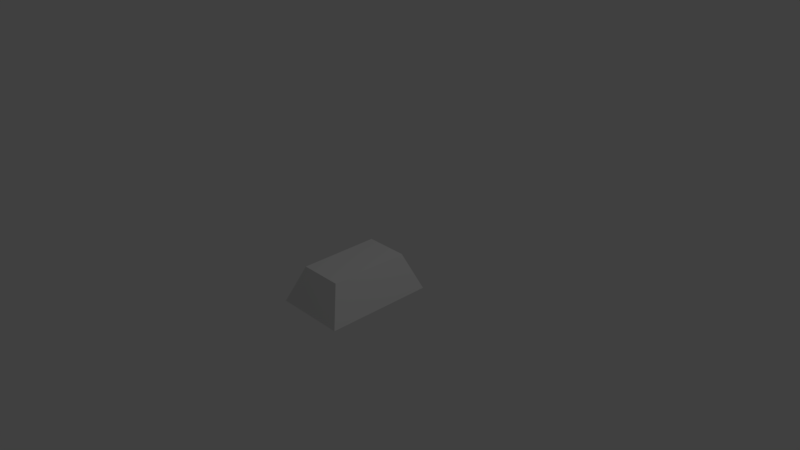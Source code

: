 # Source: foot.blend  (saved by Blender 2.78.0; exported with 4.5.12 LTS)
import bpy
from mathutils import Matrix  # noqa: F401  (used for matrix-valued properties, if any)

bpy.ops.wm.read_factory_settings(use_empty=True)
scene = bpy.context.scene
scene.name = 'Scene'

# ---- collections
col_collection_1 = bpy.data.collections.new('Collection 1'); scene.collection.children.link(col_collection_1)

# ---- materials (node trees are filled in below, after node groups)
mat_material = bpy.data.materials.new('Material')
mat_material.alpha_threshold = 0.0
mat_material.use_transparent_shadow = False
mat_material.roughness = 0.5
mat_material.line_color = (0.0, 0.0, 0.0, 1.0)

# ---- material node trees

# ---- world
world_world = bpy.data.worlds.new('World'); scene.world = world_world
world_world.color = (0.05088, 0.05088, 0.05088)
world_world.use_sun_shadow = False
world_world.sun_shadow_jitter_overblur = 0.0
world_world.cycles.sampling_method = 'MANUAL'

# ---- cameras
cam_camera = bpy.data.cameras.new('Camera')
cam_camera.clip_end = 100.0
cam_camera.lens = 35.0
cam_camera.sensor_width = 32.0
cam_camera.sensor_height = 18.0
cam_camera.ortho_scale = 7.314
cam_camera.dof.focus_distance = 0.0
cam_camera.dof.aperture_fstop = 128.0

# ---- lights
light_lamp = bpy.data.lights.new('Lamp', 'POINT')
light_lamp.transmission_factor = 0.0
light_lamp.cutoff_distance = 30.0
light_lamp.energy = 100.0
light_lamp.shadow_buffer_clip_start = 1.001
light_lamp.shadow_soft_size = 0.1
light_lamp.shadow_maximum_resolution = 0.006
light_lamp.use_absolute_resolution = True

# ---- meshes
me_cube = bpy.data.meshes.new('Cube')
me_cube.from_pydata([(0.486, 0.5, -0.5), (0.486, -1.0, -0.5), (-0.486, -1.0, -0.5), (-0.486, 0.5, -0.5), (0.2916, 0.3, 0.0), (0.2916, -0.8, 0.0), (-0.2916, -0.8, 0.0), (-0.2916, 0.3, 0.0)], [], [(0, 1, 2, 3), (4, 7, 6, 5), (0, 4, 5, 1), (1, 5, 6, 2), (2, 6, 7, 3), (4, 0, 3, 7)])
me_cube.materials.append(mat_material)
me_cube.use_remesh_preserve_volume = False
me_cube.use_remesh_preserve_attributes = False
me_cube.use_mirror_vertex_groups = False
me_cube.update()

# ---- objects
ob_cube = bpy.data.objects.new('Cube', me_cube)
ob_lamp = bpy.data.objects.new('Lamp', light_lamp)
ob_camera = bpy.data.objects.new('Camera', cam_camera)

# ---- transforms, parenting, visibility, modifiers, constraints
ob_cube.location = (0.0, 0.0, 0.0)
ob_cube.lock_rotations_4d = False
ob_cube.empty_display_type = 'ARROWS'
ob_cube.lineart.crease_threshold = 0.0
ob_lamp.location = (4.076, 1.005, 5.904)
ob_lamp.rotation_euler = (0.6503, 0.05522, 1.866)
ob_lamp.lock_rotations_4d = False
ob_lamp.empty_display_type = 'ARROWS'
ob_lamp.color = (0.0, 0.0, 0.0, 0.0)
ob_lamp.lineart.crease_threshold = 0.0
ob_camera.location = (7.481, -6.508, 5.344)
ob_camera.rotation_euler = (1.109, 0.0, 0.8149)
ob_camera.lock_rotations_4d = False
ob_camera.empty_display_type = 'ARROWS'
ob_camera.color = (0.0, 0.0, 0.0, 0.0)
ob_camera.display_type = 'WIRE'
ob_camera.lineart.crease_threshold = 0.0

# ---- collection membership
col_collection_1.objects.link(ob_cube)
col_collection_1.objects.link(ob_lamp)
col_collection_1.objects.link(ob_camera)

# ---- scene / render settings (as saved in the file)
scene.camera = ob_camera
scene.frame_start = 1; scene.frame_end = 250; scene.frame_set(1)
scene.render.engine = 'BLENDER_EEVEE_NEXT'
scene.render.resolution_percentage = 50
scene.render.dither_intensity = 0.0
scene.cycles.use_denoising = False
scene.cycles.samples = 128
scene.cycles.sampling_pattern = 'TABULATED_SOBOL'
scene.cycles.light_sampling_threshold = 0.0
scene.cycles.use_adaptive_sampling = False
scene.cycles.use_light_tree = False
scene.cycles.blur_glossy = 0.0
scene.cycles.sample_clamp_indirect = 0.0
scene.view_settings.view_transform = 'Standard'
bpy.context.view_layer.update()
